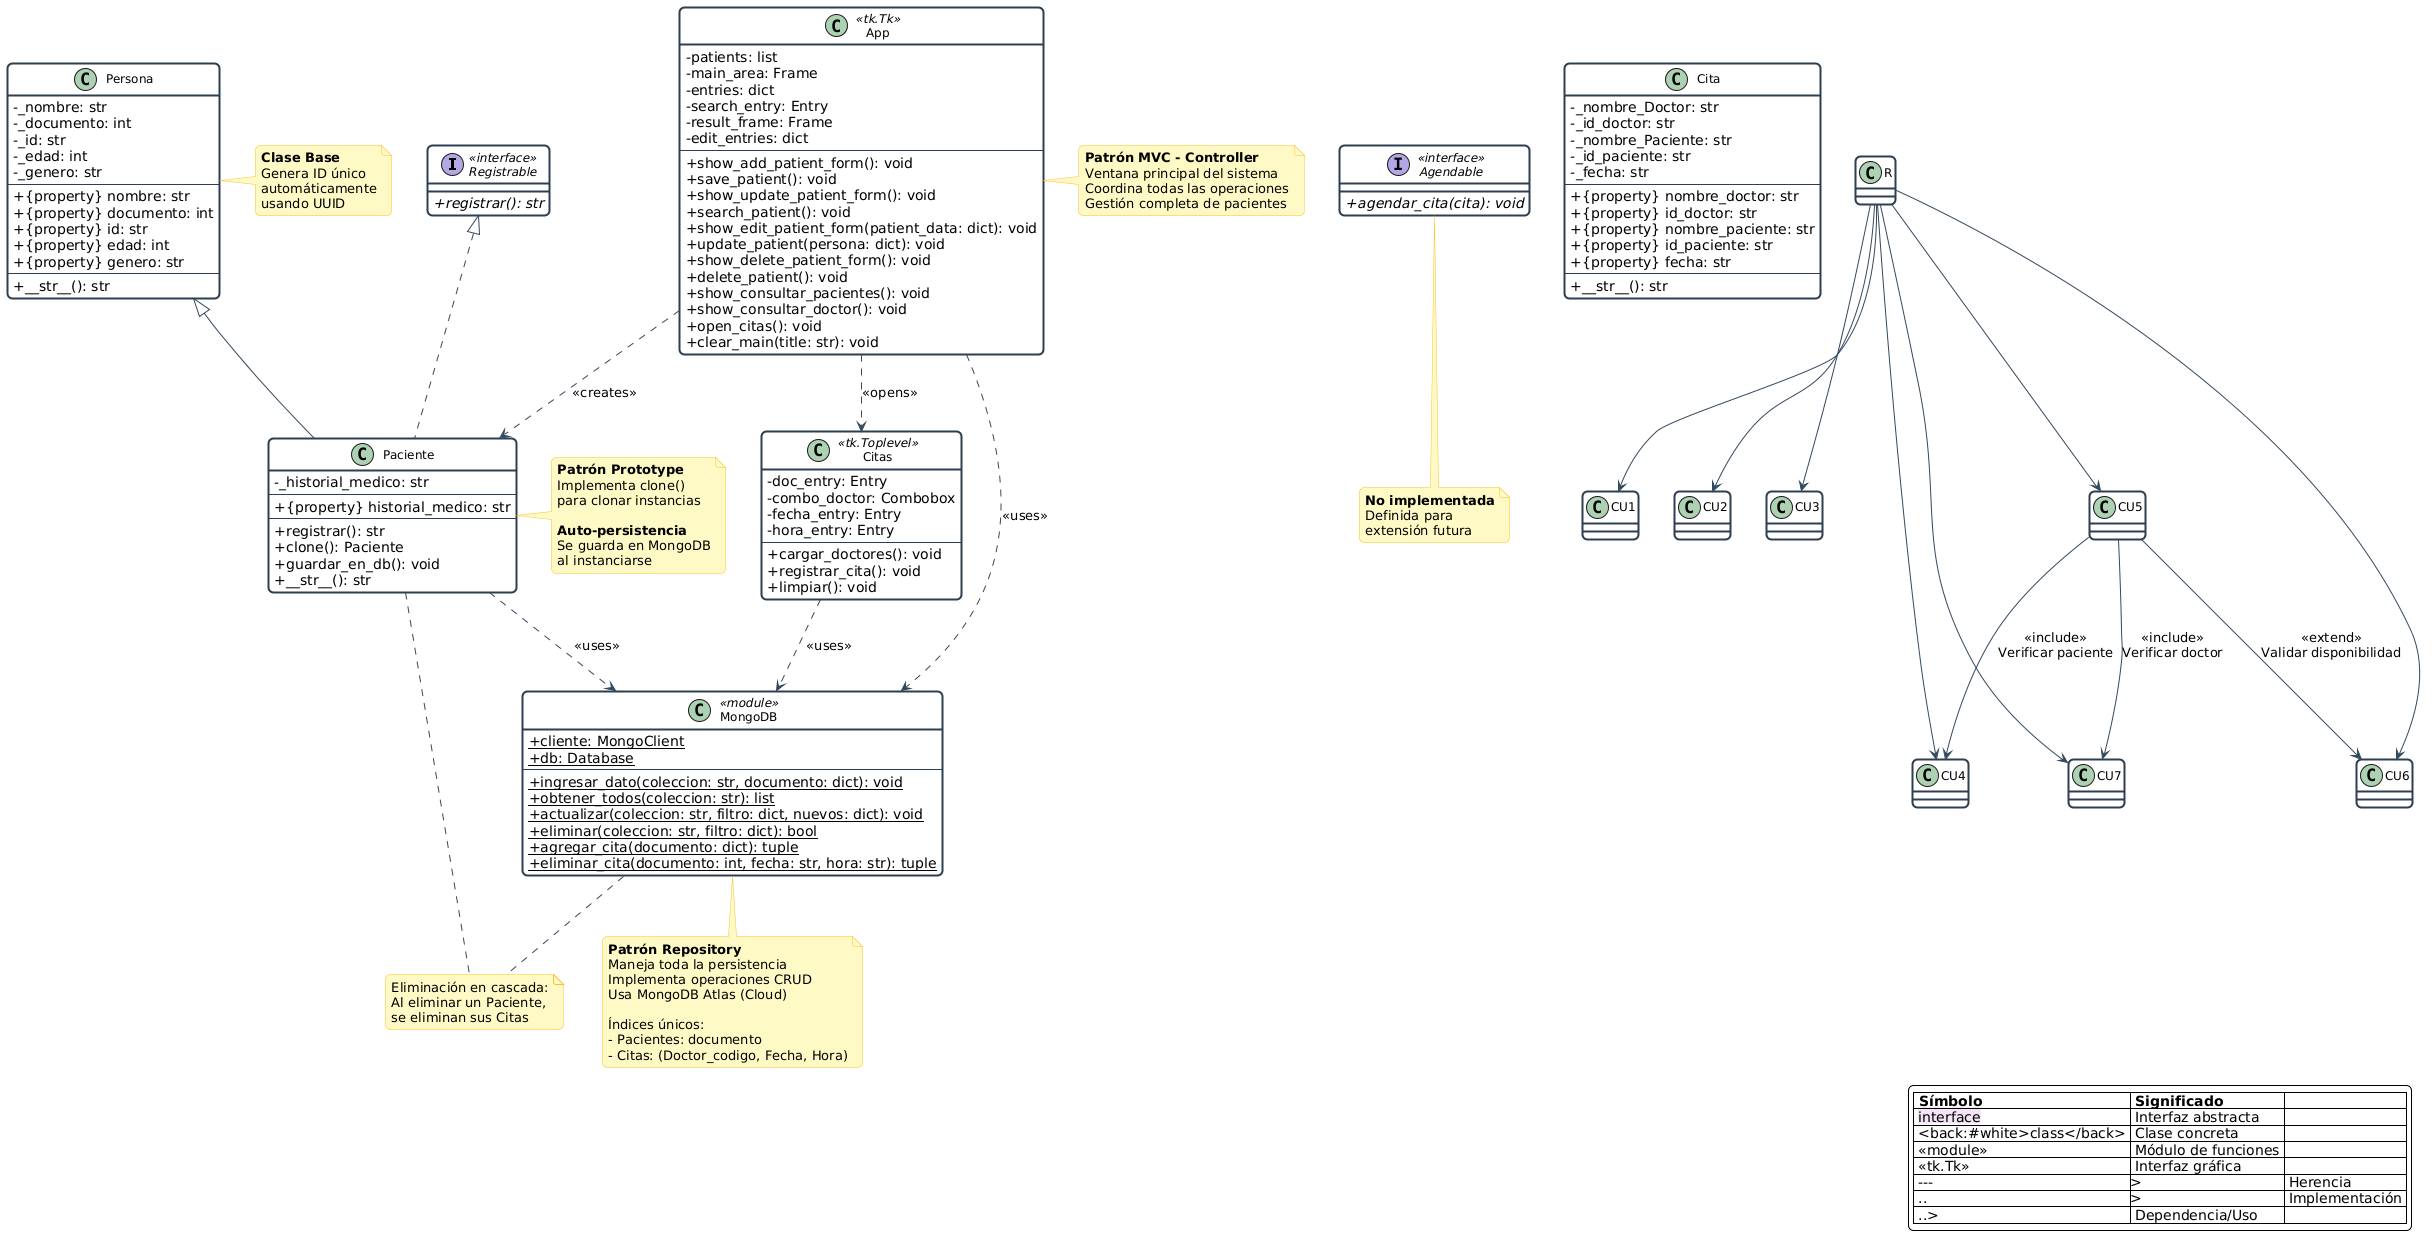

The diagram above was rendered by PlantUML. Its source (embedded in the PNG):
@startuml
' Configuración de estilos
skinparam classAttributeIconSize 0
skinparam backgroundColor #FEFEFE
skinparam roundCorner 10
skinparam shadowing false

' Estilos para clases
skinparam class {
    BackgroundColor White
    BorderColor #2c3e50
    BorderThickness 2
    ArrowColor #34495e
    FontName Arial
    FontSize 12
}

' Estilos para interfaces
skinparam interface {
    BackgroundColor #f3e5f5
    BorderColor #9b59b6
    BorderThickness 2
    FontStyle italic
}

' Estilos para notas
skinparam note {
    BackgroundColor #fff9c4
    BorderColor #fbc02d
}

' ============================================
' INTERFACES
' ============================================

interface Registrable <<interface>> {
    {abstract} +registrar(): str
}

interface Agendable <<interface>> {
    {abstract} +agendar_cita(cita): void
}

' ============================================
' CLASE BASE: PERSONA
' ============================================

class Persona {
    -_nombre: str
    -_documento: int
    -_id: str
    -_edad: int
    -_genero: str
    --
    +{property} nombre: str
    +{property} documento: int
    +{property} id: str
    +{property} edad: int
    +{property} genero: str
    --
    +__str__(): str
}

' ============================================
' CLASE: PACIENTE
' ============================================

class Paciente {
    -_historial_medico: str
    --
    +{property} historial_medico: str
    --
    +registrar(): str
    +clone(): Paciente
    +guardar_en_db(): void
    +__str__(): str
}

' ============================================
' CLASE: CITA
' ============================================

class Cita {
    -_nombre_Doctor: str
    -_id_doctor: str
    -_nombre_Paciente: str
    -_id_paciente: str
    -_fecha: str
    --
    +{property} nombre_doctor: str
    +{property} id_doctor: str
    +{property} nombre_paciente: str
    +{property} id_paciente: str
    +{property} fecha: str
    --
    +__str__(): str
}

' ============================================
' MÓDULO: MongoDB
' ============================================

class MongoDB <<module>> {
    +{static} cliente: MongoClient
    +{static} db: Database
    --
    +{static} ingresar_dato(coleccion: str, documento: dict): void
    +{static} obtener_todos(coleccion: str): list
    +{static} actualizar(coleccion: str, filtro: dict, nuevos: dict): void
    +{static} eliminar(coleccion: str, filtro: dict): bool
    +{static} agregar_cita(documento: dict): tuple
    +{static} eliminar_cita(documento: int, fecha: str, hora: str): tuple
}

' ============================================
' GUI: APP (Ventana Principal)
' ============================================

class App <<tk.Tk>> {
    -patients: list
    -main_area: Frame
    -entries: dict
    -search_entry: Entry
    -result_frame: Frame
    -edit_entries: dict
    --
    +show_add_patient_form(): void
    +save_patient(): void
    +show_update_patient_form(): void
    +search_patient(): void
    +show_edit_patient_form(patient_data: dict): void
    +update_patient(persona: dict): void
    +show_delete_patient_form(): void
    +delete_patient(): void
    +show_consultar_pacientes(): void
    +show_consultar_doctor(): void
    +open_citas(): void
    +clear_main(title: str): void
}

' ============================================
' GUI: CITAS (Ventana Modal)
' ============================================

class Citas <<tk.Toplevel>> {
    -doc_entry: Entry
    -combo_doctor: Combobox
    -fecha_entry: Entry
    -hora_entry: Entry
    --
    +cargar_doctores(): void
    +registrar_cita(): void
    +limpiar(): void
}

' ============================================
' RELACIONES
' ============================================

' Herencia
Persona <|-- Paciente

' Implementación de Interfaces
Registrable <|.. Paciente

' Uso/Dependencia
Paciente ..> MongoDB : <<uses>>
App ..> MongoDB : <<uses>>
App ..> Paciente : <<creates>>
App ..> Citas : <<opens>>
Citas ..> MongoDB : <<uses>>

' ============================================
' NOTAS Y ANOTACIONES
' ============================================

note right of Persona
  **Clase Base**
  Genera ID único
  automáticamente
  usando UUID
end note

note right of Paciente
  **Patrón Prototype**
  Implementa clone()
  para clonar instancias
  
  **Auto-persistencia**
  Se guarda en MongoDB
  al instanciarse
end note

note bottom of MongoDB
  **Patrón Repository**
  Maneja toda la persistencia
  Implementa operaciones CRUD
  Usa MongoDB Atlas (Cloud)
  
  Índices únicos:
  - Pacientes: documento
  - Citas: (Doctor_codigo, Fecha, Hora)
end note

note right of App
  **Patrón MVC - Controller**
  Ventana principal del sistema
  Coordina todas las operaciones
  Gestión completa de pacientes
end note

note bottom of Agendable
  **No implementada**
  Definida para
  extensión futura
end note

note "Eliminación en cascada:\nAl eliminar un Paciente,\nse eliminan sus Citas" as N1
MongoDB .. N1
Paciente .. N1

' ============================================
' LEYENDA
' ============================================

legend right
  |= Símbolo |= Significado |
  | <back:#f3e5f5>interface</back> | Interfaz abstracta |
  | <back:#white>class</back> | Clase concreta |
  | <<module>> | Módulo de funciones |
  | <<tk.Tk>> | Interfaz gráfica |
  | ---|> | Herencia |
  | ..|> | Implementación |
  | ..> | Dependencia/Uso |
endlegend



' Relaciones del actor
R --> CU1
R --> CU2
R --> CU3
R --> CU4
R --> CU5
R --> CU6
R --> CU7

' Relaciones internas (extends / includes)
CU5 --> CU4 : <<include>>\nVerificar paciente
CU5 --> CU7 : <<include>>\nVerificar doctor
CU5 --> CU6 : <<extend>>\nValidar disponibilidad
@enduml